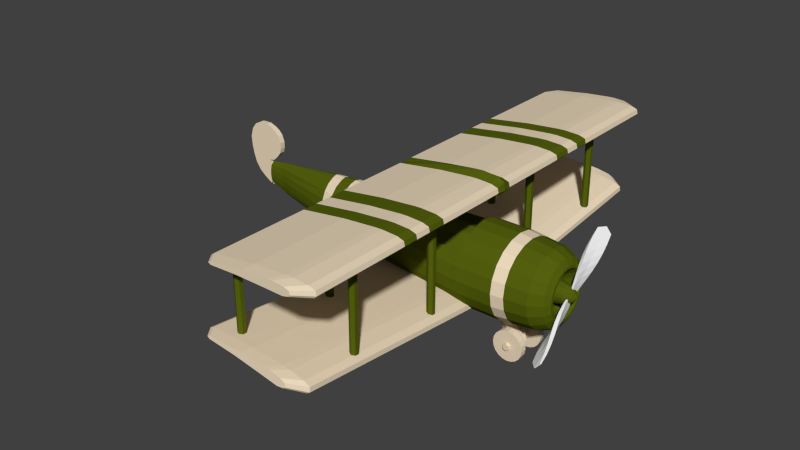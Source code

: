 # Source: Biplane.blend  (saved by Blender 2.76.0; exported with 4.5.12 LTS)
import bpy
from mathutils import Matrix  # noqa: F401  (used for matrix-valued properties, if any)

bpy.ops.wm.read_factory_settings(use_empty=True)
scene = bpy.context.scene
scene.name = 'Scene'

# ---- collections
col_collection_1 = bpy.data.collections.new('Collection 1'); scene.collection.children.link(col_collection_1)

# ---- materials (node trees are filled in below, after node groups)
mat_plane = bpy.data.materials.new('Plane')
mat_plane.alpha_threshold = 0.0
mat_plane.diffuse_color = (1.0, 1.0, 1.0, 1.0)
mat_plane.roughness = 0.5
mat_plane_body = bpy.data.materials.new('Plane Body')
mat_plane_body.alpha_threshold = 0.0
mat_plane_body.diffuse_color = (0.08022, 0.1683, 0.008568, 1.0)
mat_plane_body.roughness = 0.5
mat_white = bpy.data.materials.new('White')
mat_white.alpha_threshold = 0.0
mat_white.roughness = 0.5
mat_white.line_color = (0.0, 0.0, 0.0, 1.0)

# ---- material node trees
mat_plane.use_nodes = True; mat_plane.node_tree.nodes.clear()
_N = mat_plane.node_tree.nodes; _L = mat_plane.node_tree.links
n0 = _N.new('ShaderNodeOutputMaterial'); n0.name = 'Material Output'; n0.location = (300, 300)
n1 = _N.new('ShaderNodeBsdfDiffuse'); n1.name = 'Diffuse BSDF'; n1.location = (10, 300)
n1.inputs[0].default_value = (0.855, 0.7131, 0.5173, 1.0)
_L.new(n1.outputs[0], n0.inputs[0])
n0.is_active_output = True
mat_plane_body.use_nodes = True; mat_plane_body.node_tree.nodes.clear()
_N = mat_plane_body.node_tree.nodes; _L = mat_plane_body.node_tree.links
n0 = _N.new('ShaderNodeOutputMaterial'); n0.name = 'Material Output'; n0.location = (300, 300)
n1 = _N.new('ShaderNodeBsdfDiffuse'); n1.name = 'Diffuse BSDF'; n1.location = (10, 300)
n1.inputs[0].default_value = (0.09091, 0.1193, 0.00481, 1.0)
_L.new(n1.outputs[0], n0.inputs[0])
n0.is_active_output = True
mat_white.use_nodes = True; mat_white.node_tree.nodes.clear()
_N = mat_white.node_tree.nodes; _L = mat_white.node_tree.links
n0 = _N.new('ShaderNodeOutputMaterial'); n0.name = 'Material Output'; n0.location = (300, 300)
n1 = _N.new('ShaderNodeBsdfDiffuse'); n1.name = 'Diffuse BSDF'; n1.location = (10, 300)
_L.new(n1.outputs[0], n0.inputs[0])
n0.is_active_output = True

# ---- world
world_world = bpy.data.worlds.new('World'); scene.world = world_world
world_world.color = (0.05088, 0.05088, 0.05088)
world_world.use_sun_shadow = False
world_world.sun_shadow_jitter_overblur = 0.0
world_world.cycles.sampling_method = 'MANUAL'
world_world.cycles.sample_map_resolution = 256

# ---- meshes
me_plane_007 = bpy.data.meshes.new('Plane.007')
me_plane_007.from_pydata([(-0.05196, -0.4966, -1.907e-06), (0.05196, -0.4966, -1.907e-06), (-0.05196, 0.4966, -1.907e-06), (0.05196, 0.4966, -1.907e-06), (-0.8619, -0.5178, 9.841), (-0.736, -0.685, 9.841), (0.736, 0.685, 9.841), (0.8619, 0.5178, 9.841), (-0.1881, -0.7396, 1.407), (-0.3856, -0.8846, 2.813), (-0.6209, -0.9105, 4.22), (-0.8322, -0.8277, 5.626), (-0.9592, -0.688, 7.031), (-0.971, -0.5651, 8.436), (0.726, 0.8574, 8.436), (0.5962, 1.019, 7.031), (0.3749, 1.112, 5.626), (0.1307, 1.094, 4.22), (-0.05345, 0.9635, 2.813), (-0.1178, 0.754, 1.407), (0.971, 0.5651, 8.436), (0.9592, 0.688, 7.031), (0.8322, 0.8277, 5.626), (0.6209, 0.9105, 4.22), (0.3856, 0.8846, 2.813), (0.1881, 0.7396, 1.407), (0.1178, -0.754, 1.407), (0.05345, -0.9635, 2.813), (-0.1307, -1.094, 4.22), (-0.3749, -1.112, 5.626), (-0.5962, -1.019, 7.031), (-0.726, -0.8574, 8.436), (-0.05196, -7.105e-15, -1.907e-06), (0.05196, -7.105e-15, -1.907e-06), (-0.06292, 0.08358, 10.51), (0.06292, -0.08358, 10.51), (0.153, -0.006637, 1.407), (0.2198, -0.03769, 2.813), (0.2462, -0.0889, 4.22), (0.2309, -0.1386, 5.626), (0.1848, -0.1618, 7.031), (0.126, -0.1432, 8.436), (-0.153, 0.006637, 1.407), (-0.2198, 0.03769, 2.813), (-0.2462, 0.0889, 4.22), (-0.2309, 0.1386, 5.626), (-0.1848, 0.1618, 7.031), (-0.126, 0.1432, 8.436), (-0.05196, 0.4966, 1.833e-06), (0.05196, 0.4966, 1.833e-06), (-0.05196, -0.4966, 1.983e-06), (0.05196, -0.4966, 1.983e-06), (-0.8619, 0.5178, -9.841), (-0.736, 0.685, -9.841), (0.736, -0.685, -9.841), (0.8619, -0.5178, -9.841), (-0.1881, 0.7396, -1.407), (-0.3856, 0.8846, -2.813), (-0.6209, 0.9105, -4.22), (-0.8322, 0.8277, -5.626), (-0.9592, 0.688, -7.031), (-0.971, 0.5651, -8.436), (0.726, -0.8574, -8.436), (0.5962, -1.019, -7.031), (0.3749, -1.112, -5.626), (0.1307, -1.094, -4.22), (-0.05345, -0.9635, -2.813), (-0.1178, -0.754, -1.407), (0.971, -0.5651, -8.436), (0.9592, -0.688, -7.031), (0.8322, -0.8277, -5.626), (0.6209, -0.9105, -4.22), (0.3856, -0.8846, -2.813), (0.1881, -0.7396, -1.407), (0.1178, 0.754, -1.407), (0.05345, 0.9635, -2.813), (-0.1307, 1.094, -4.22), (-0.3749, 1.112, -5.626), (-0.5962, 1.019, -7.031), (-0.726, 0.8574, -8.436), (-0.05196, -1.015e-12, 1.908e-06), (0.05196, 1.605e-12, 1.908e-06), (-0.06292, -0.08358, -10.51), (0.06292, 0.08358, -10.51), (0.153, 0.006637, -1.407), (0.2198, 0.03768, -2.813), (0.2462, 0.0889, -4.22), (0.2309, 0.1386, -5.626), (0.1848, 0.1618, -7.031), (0.126, 0.1432, -8.436), (-0.153, -0.006638, -1.407), (-0.2198, -0.03769, -2.813), (-0.2462, -0.0889, -4.22), (-0.2309, -0.1386, -5.626), (-0.1848, -0.1618, -7.031), (-0.126, -0.1432, -8.436)], [], [(32, 2, 3, 33), (34, 35, 7, 6), (47, 13, 4, 34), (20, 14, 6, 7), (13, 31, 5, 4), (41, 20, 7, 35), (33, 3, 25, 36), (36, 25, 24, 37), (37, 24, 23, 38), (38, 23, 22, 39), (39, 22, 21, 40), (40, 21, 20, 41), (0, 1, 26, 8), (8, 26, 27, 9), (9, 27, 28, 10), (10, 28, 29, 11), (11, 29, 30, 12), (12, 30, 31, 13), (3, 2, 19, 25), (25, 19, 18, 24), (24, 18, 17, 23), (23, 17, 16, 22), (22, 16, 15, 21), (21, 15, 14, 20), (32, 0, 8, 42), (42, 8, 9, 43), (43, 9, 10, 44), (44, 10, 11, 45), (45, 11, 12, 46), (46, 12, 13, 47), (15, 46, 47, 14), (16, 45, 46, 15), (17, 44, 45, 16), (18, 43, 44, 17), (19, 42, 43, 18), (2, 32, 42, 19), (30, 40, 41, 31), (29, 39, 40, 30), (28, 38, 39, 29), (27, 37, 38, 28), (26, 36, 37, 27), (1, 33, 36, 26), (31, 41, 35, 5), (14, 47, 34, 6), (4, 5, 35, 34), (0, 32, 33, 1), (80, 50, 51, 81), (82, 83, 55, 54), (95, 61, 52, 82), (68, 62, 54, 55), (61, 79, 53, 52), (89, 68, 55, 83), (81, 51, 73, 84), (84, 73, 72, 85), (85, 72, 71, 86), (86, 71, 70, 87), (87, 70, 69, 88), (88, 69, 68, 89), (48, 49, 74, 56), (56, 74, 75, 57), (57, 75, 76, 58), (58, 76, 77, 59), (59, 77, 78, 60), (60, 78, 79, 61), (51, 50, 67, 73), (73, 67, 66, 72), (72, 66, 65, 71), (71, 65, 64, 70), (70, 64, 63, 69), (69, 63, 62, 68), (80, 48, 56, 90), (90, 56, 57, 91), (91, 57, 58, 92), (92, 58, 59, 93), (93, 59, 60, 94), (94, 60, 61, 95), (63, 94, 95, 62), (64, 93, 94, 63), (65, 92, 93, 64), (66, 91, 92, 65), (67, 90, 91, 66), (50, 80, 90, 67), (78, 88, 89, 79), (77, 87, 88, 78), (76, 86, 87, 77), (75, 85, 86, 76), (74, 84, 85, 75), (49, 81, 84, 74), (79, 89, 83, 53), (62, 95, 82, 54), (52, 53, 83, 82), (48, 80, 81, 49)])
me_plane_007.use_remesh_preserve_volume = False
me_plane_007.use_remesh_preserve_attributes = False
me_plane_007.use_mirror_vertex_groups = False
me_plane_007.update()
me_circle_005 = bpy.data.meshes.new('Circle.005')
me_circle_005.from_pydata([(-0.4744, -1.615, 0.801), (-0.4743, -1.215, 0.801), (-0.474, -1.234, 0.9246), (-0.4739, -1.291, 1.036), (-0.4737, -1.38, 1.125), (-0.4737, -1.491, 1.181), (-0.4737, -1.615, 1.201), (-0.4738, -1.738, 1.181), (-0.474, -1.85, 1.125), (-0.4741, -1.938, 1.036), (-0.4744, -1.995, 0.9246), (-0.4746, -2.015, 0.801), (-0.4748, -1.995, 0.6774), (-0.475, -1.938, 0.5658), (-0.4751, -1.85, 0.4774), (-0.4752, -1.738, 0.4205), (-0.4752, -1.615, 0.401), (-0.4751, -1.491, 0.4205), (-0.4749, -1.38, 0.4773), (-0.4747, -1.291, 0.5658), (-0.4745, -1.234, 0.6773), (-0.3123, -1.615, 0.8007), (-0.3121, -1.215, 0.8007), (-0.3119, -1.235, 0.9243), (-0.3117, -1.291, 1.036), (-0.3116, -1.38, 1.124), (-0.3115, -1.491, 1.181), (-0.3116, -1.615, 1.201), (-0.3117, -1.739, 1.181), (-0.3118, -1.85, 1.124), (-0.312, -1.939, 1.036), (-0.3122, -1.995, 0.9243), (-0.3125, -2.015, 0.8007), (-0.3127, -1.995, 0.6771), (-0.3129, -1.939, 0.5656), (-0.313, -1.85, 0.4771), (-0.313, -1.739, 0.4202), (-0.313, -1.615, 0.4007), (-0.3129, -1.491, 0.4202), (-0.3128, -1.38, 0.4771), (-0.3126, -1.291, 0.5655), (-0.3123, -1.235, 0.6771), (0.4744, -1.615, 0.801), (0.4743, -1.215, 0.801), (0.474, -1.234, 0.9246), (0.4739, -1.291, 1.036), (0.4737, -1.38, 1.125), (0.4737, -1.491, 1.181), (0.4737, -1.615, 1.201), (0.4738, -1.738, 1.181), (0.474, -1.85, 1.125), (0.4741, -1.938, 1.036), (0.4744, -1.995, 0.9246), (0.4746, -2.015, 0.801), (0.4748, -1.995, 0.6774), (0.475, -1.938, 0.5658), (0.4751, -1.85, 0.4774), (0.4752, -1.738, 0.4205), (0.4752, -1.615, 0.401), (0.4751, -1.491, 0.4205), (0.4749, -1.38, 0.4773), (0.4747, -1.291, 0.5658), (0.4745, -1.234, 0.6773), (0.3123, -1.615, 0.8007), (0.3121, -1.215, 0.8007), (0.3119, -1.235, 0.9243), (0.3117, -1.291, 1.036), (0.3116, -1.38, 1.124), (0.3115, -1.491, 1.181), (0.3116, -1.615, 1.201), (0.3117, -1.739, 1.181), (0.3118, -1.85, 1.124), (0.312, -1.939, 1.036), (0.3122, -1.995, 0.9243), (0.3125, -2.015, 0.8007), (0.3127, -1.995, 0.6771), (0.3129, -1.939, 0.5656), (0.313, -1.85, 0.4771), (0.313, -1.739, 0.4202), (0.313, -1.615, 0.4007), (0.3129, -1.491, 0.4202), (0.3128, -1.38, 0.4771), (0.3126, -1.291, 0.5655), (0.3123, -1.235, 0.6771)], [], [(0, 2, 1), (0, 3, 2), (0, 4, 3), (0, 5, 4), (0, 6, 5), (0, 7, 6), (0, 8, 7), (0, 9, 8), (0, 10, 9), (0, 11, 10), (0, 12, 11), (0, 13, 12), (0, 14, 13), (0, 15, 14), (0, 16, 15), (0, 17, 16), (0, 18, 17), (0, 19, 18), (0, 20, 19), (0, 1, 20), (21, 22, 23), (21, 23, 24), (21, 24, 25), (21, 25, 26), (21, 26, 27), (21, 27, 28), (21, 28, 29), (21, 29, 30), (21, 30, 31), (21, 31, 32), (21, 32, 33), (21, 33, 34), (21, 34, 35), (21, 35, 36), (21, 36, 37), (21, 37, 38), (21, 38, 39), (21, 39, 40), (21, 40, 41), (21, 41, 22), (2, 3, 24, 23), (17, 18, 39, 38), (6, 7, 28, 27), (10, 11, 32, 31), (14, 15, 36, 35), (3, 4, 25, 24), (18, 19, 40, 39), (7, 8, 29, 28), (11, 12, 33, 32), (15, 16, 37, 36), (4, 5, 26, 25), (19, 20, 41, 40), (1, 2, 23, 22), (8, 9, 30, 29), (12, 13, 34, 33), (16, 17, 38, 37), (5, 6, 27, 26), (20, 1, 22, 41), (9, 10, 31, 30), (13, 14, 35, 34), (42, 43, 44), (42, 44, 45), (42, 45, 46), (42, 46, 47), (42, 47, 48), (42, 48, 49), (42, 49, 50), (42, 50, 51), (42, 51, 52), (42, 52, 53), (42, 53, 54), (42, 54, 55), (42, 55, 56), (42, 56, 57), (42, 57, 58), (42, 58, 59), (42, 59, 60), (42, 60, 61), (42, 61, 62), (42, 62, 43), (63, 65, 64), (63, 66, 65), (63, 67, 66), (63, 68, 67), (63, 69, 68), (63, 70, 69), (63, 71, 70), (63, 72, 71), (63, 73, 72), (63, 74, 73), (63, 75, 74), (63, 76, 75), (63, 77, 76), (63, 78, 77), (63, 79, 78), (63, 80, 79), (63, 81, 80), (63, 82, 81), (63, 83, 82), (63, 64, 83), (44, 65, 66, 45), (59, 80, 81, 60), (48, 69, 70, 49), (52, 73, 74, 53), (56, 77, 78, 57), (45, 66, 67, 46), (60, 81, 82, 61), (49, 70, 71, 50), (53, 74, 75, 54), (57, 78, 79, 58), (46, 67, 68, 47), (61, 82, 83, 62), (43, 64, 65, 44), (50, 71, 72, 51), (54, 75, 76, 55), (58, 79, 80, 59), (47, 68, 69, 48), (62, 83, 64, 43), (51, 72, 73, 52), (55, 76, 77, 56)])
me_circle_005.materials.append(mat_plane)
me_circle_005.materials.append(mat_plane_body)
me_circle_005.materials.append(mat_white)
me_circle_005.use_remesh_preserve_volume = False
me_circle_005.use_remesh_preserve_attributes = False
me_circle_005.use_mirror_vertex_groups = False
me_circle_005.update()
me_circle_004 = bpy.data.meshes.new('Circle.004')
me_circle_004.from_pydata([(0.07143, 0.01527, 8.82), (0.07143, 0.6363, 8.82), (0.07143, 0.6825, 8.823), (0.07143, 0.715, 8.674), (0.07143, 0.8297, 8.545), (0.07143, 0.9715, 8.431), (0.07143, 1.1, 8.397), (0.07143, 1.262, 8.397), (0.07143, 1.437, 8.464), (0.07143, 1.545, 8.566), (0.07143, 1.619, 8.694), (0.07143, 1.68, 8.869), (0.07143, 1.667, 9.137), (0.07143, 1.589, 9.292), (0.07143, 1.429, 9.417), (0.07143, 1.187, 9.488), (0.07143, 0.9103, 9.467), (0.07143, 0.6837, 9.415), (0.07143, 0.4785, 9.344), (0.07143, 0.2873, 9.213), (0.07143, 0.1553, 9.048), (-0.07143, 0.01527, 8.82), (-0.07143, 0.6363, 8.82), (-0.07143, 0.6825, 8.823), (-0.07143, 0.715, 8.674), (-0.07143, 0.8297, 8.545), (-0.07143, 0.9715, 8.431), (-0.07143, 1.1, 8.397), (-0.07143, 1.262, 8.397), (-0.07143, 1.437, 8.464), (-0.07143, 1.545, 8.566), (-0.07143, 1.619, 8.694), (-0.07143, 1.68, 8.869), (-0.07143, 1.667, 9.137), (-0.07143, 1.589, 9.292), (-0.07143, 1.429, 9.417), (-0.07143, 1.187, 9.488), (-0.07143, 0.9103, 9.467), (-0.07143, 0.6837, 9.415), (-0.07143, 0.4785, 9.344), (-0.07143, 0.2873, 9.213), (-0.07143, 0.1553, 9.048)], [], [(1, 2, 3, 4, 5, 6, 7, 8, 9, 10, 11, 12, 13, 14, 15, 16, 17, 18, 19, 20, 0), (22, 21, 41, 40, 39, 38, 37, 36, 35, 34, 33, 32, 31, 30, 29, 28, 27, 26, 25, 24, 23), (9, 30, 31, 10), (2, 23, 24, 3), (15, 36, 37, 16), (3, 24, 25, 4), (16, 37, 38, 17), (4, 25, 26, 5), (17, 38, 39, 18), (10, 31, 32, 11), (5, 26, 27, 6), (18, 39, 40, 19), (11, 32, 33, 12), (6, 27, 28, 7), (19, 40, 41, 20), (12, 33, 34, 13), (7, 28, 29, 8), (20, 41, 21, 0), (0, 21, 22, 1), (13, 34, 35, 14), (8, 29, 30, 9), (1, 22, 23, 2), (14, 35, 36, 15)])
me_circle_004.materials.append(mat_plane)
me_circle_004.materials.append(mat_plane_body)
me_circle_004.materials.append(mat_white)
me_circle_004.use_remesh_preserve_volume = False
me_circle_004.use_remesh_preserve_attributes = False
me_circle_004.use_mirror_vertex_groups = False
me_circle_004.update()
me_circle_003 = bpy.data.meshes.new('Circle.003')
me_circle_003.from_pydata([(-0.3059, 0.9551, 0.01657), (-0.5847, 0.8132, 0.01708), (-0.806, 0.592, 0.01748), (-0.9482, 0.3133, 0.01774), (-0.9973, 0.004328, 0.01783), (-0.9485, -0.3047, 0.01775), (-0.8065, -0.5835, 0.01749), (-0.5854, -0.8049, 0.01709), (-0.3067, -0.947, 0.01659), (-0.2447, 0.8409, -0.2835), (-0.4677, 0.716, -0.2831), (-0.6448, 0.5214, -0.2828), (-0.7585, 0.2762, -0.2826), (-0.7978, 0.004238, -0.2825), (-0.7588, -0.2677, -0.2826), (-0.6453, -0.5131, -0.2828), (-0.4684, -0.7078, -0.2831), (-0.2454, -0.8329, -0.2835), (-0.1955, 0.6735, -0.3836), (-0.3739, 0.5736, -0.3833), (-0.5156, 0.4179, -0.383), (-0.6066, 0.2217, -0.3829), (-0.638, 0.004167, -0.3828), (-0.6068, -0.2134, -0.3829), (-0.5159, -0.4097, -0.383), (-0.3744, -0.5655, -0.3833), (-0.1961, -0.6656, -0.3836), (-0.1757, 0.6066, -0.3837), (-0.3363, 0.5166, -0.3834), (-0.4638, 0.3765, -0.3831), (-0.5457, 0.1999, -0.383), (-0.574, 0.004139, -0.3829), (-0.5459, -0.1917, -0.383), (-0.4642, -0.3683, -0.3831), (-0.3368, -0.5086, -0.3834), (-0.1763, -0.5986, -0.3836), (-0.1219, 0.4258, -0.08375), (-0.2343, 0.3628, -0.08355), (-0.3235, 0.2647, -0.08339), (-0.3809, 0.1411, -0.08328), (-0.4007, 0.004066, -0.08325), (-0.381, -0.133, -0.08328), (-0.3238, -0.2567, -0.08338), (-0.2346, -0.3548, -0.08354), (-0.1222, -0.4179, -0.08375), (-0.1632, 0.2551, -0.08368), (-0.2257, 0.1865, -0.08356), (-0.2658, 0.09995, -0.08349), (-0.2797, 0.004013, -0.08347), (-0.2659, -0.09193, -0.08349), (-0.2259, -0.1785, -0.08356), (-0.1635, -0.2472, -0.08367), (-0.1306, 0.2049, -0.3837), (-0.1806, 0.15, -0.3836), (-0.2127, 0.08073, -0.3836), (-0.2238, 0.003986, -0.3836), (-0.2128, -0.07277, -0.3836), (-0.1807, -0.142, -0.3836), (-0.1308, -0.197, -0.3837), (-0.1079, 0.09153, -0.5838), (-0.1272, 0.04999, -0.5837), (-0.1338, 0.003945, -0.5837), (-0.1272, -0.04211, -0.5837), (-0.108, -0.08366, -0.5838), (-0.336, -1.042, 0.9166), (-0.6426, -0.8857, 0.9172), (-0.8858, -0.6423, 0.9176), (-1.042, -0.3356, 0.9179), (-1.096, 0.004379, 0.918), (-1.042, 0.3443, 0.9179), (-0.8853, 0.6509, 0.9176), (-0.6418, 0.8941, 0.9172), (-0.3351, 1.05, 0.9166), (-0.3342, -1.042, 1.917), (-0.6408, -0.8857, 1.917), (-0.884, -0.6423, 1.918), (-1.04, -0.3356, 1.918), (-1.094, 0.004388, 1.918), (-1.04, 0.3443, 1.918), (-0.8835, 0.6509, 1.918), (-0.64, 0.8941, 1.917), (-0.3333, 1.05, 1.917), (-6.288, 2.144, 2.443), (-6.285, 1.904, 4.098), (-6.287, 2.083, 3.116), (-6.286, 1.952, 4.029), (-0.1927, -0.676, 5.507), (-0.4245, -0.5578, 5.507), (-0.6084, -0.3737, 5.507), (-0.7264, -0.1419, 5.508), (-0.767, 0.1151, 5.508), (-0.7262, 0.3721, 5.508), (-0.6079, 0.6039, 5.507), (-0.4239, 0.7878, 5.507), (-0.192, 0.9058, 5.507), (-6.289, 2.151, 2.292), (-6.289, 2.137, 1.983), (-6.289, 2.096, 1.846), (-6.29, 2.007, 1.825), (-6.289, 1.959, 1.873), (-6.289, 1.918, 2.031), (-6.288, 1.918, 2.491), (-6.287, 1.911, 3.301), (-6.286, 1.87, 4.029), (-0.1111, -0.07413, 8.306), (-0.1483, 0.08044, 8.307), (-0.161, 0.2518, 8.307), (-0.1481, 0.4231, 8.307), (-0.1108, 0.5776, 8.306), (-5.994, 1.832, 4.242), (-5.996, 1.884, 3.309), (-5.998, 1.893, 2.269), (-5.999, 1.893, 1.679), (-5.999, 1.946, 1.477), (-5.999, 2.008, 1.415), (-5.999, 2.122, 1.441), (-0.794, 0.6321, 3.354), (-0.7945, -0.5348, 3.354), (-5.999, 2.175, 1.617), (-5.998, 2.193, 2.014), (-5.994, 1.937, 4.242), (-0.9351, 0.3554, 3.354), (-5.996, 2.105, 3.071), (-5.994, 1.876, 4.33), (-0.575, -0.7545, 3.353), (-0.2976, 0.9925, 3.353), (-0.5743, 0.8516, 3.353), (-5.998, 2.184, 2.208), (-0.9839, 0.0487, 3.354), (-0.9354, -0.2581, 3.354), (-0.2984, -0.8957, 3.353), (-0.7236, 0.4668, 2.046), (-0.5238, 0.6663, 2.046), (-0.2722, 0.7944, 2.045), (-0.6502, 0.4513, 3.224), (-0.2428, 0.747, 3.224), (-0.4699, 0.6314, 3.224), (-6.265, 0.0427, 2.692), (-6.261, 0.0583, 4.364), (-6.26, 0.08435, 3.367), (-6.257, 0.09509, 4.289), (-6.267, 0.02646, 2.542), (-6.274, -0.03405, 2.239), (-6.281, -0.09543, 2.11), (-6.29, -0.1863, 2.103), (-6.294, -0.2262, 2.158), (-6.296, -0.2427, 2.32), (-6.288, -0.1727, 2.775), (-6.274, -0.05614, 3.576), (-6.265, 0.01411, 4.302), (-5.976, -0.02102, 4.518), (-5.987, -0.1111, 3.587), (-6.005, -0.2606, 2.559), (-6.015, -0.3504, 1.976), (-6.013, -0.3293, 1.768), (-6.008, -0.2781, 1.697), (-5.996, -0.1616, 1.706), (-5.987, -0.08281, 1.872), (-5.978, -0.005182, 2.261), (-5.965, 0.08286, 4.502), (-5.969, 0.06908, 3.319), (-5.97, 0.03566, 4.598), (-5.976, 0.01565, 2.454), (-1.786, -0.58, 1.948), (-1.785, 2.067, 1.948), (-1.836, -0.58, 2.035), (-1.835, 2.067, 2.035), (-1.936, -0.58, 2.035), (-1.935, 2.067, 2.035), (-1.986, -0.5799, 1.949), (-1.985, 2.067, 1.948), (-1.936, -0.58, 1.862), (-1.935, 2.067, 1.862), (-1.836, -0.58, 1.862), (-1.835, 2.067, 1.862), (-4.389, 1.903, 1.896), (-4.39, -0.2142, 1.896), (-4.44, -0.2142, 1.983), (-4.439, 1.903, 1.983), (-4.54, -0.2141, 1.983), (-4.539, 1.903, 1.983), (-4.59, -0.2141, 1.897), (-4.589, 1.903, 1.897), (-4.54, -0.2141, 1.81), (-4.539, 1.903, 1.81), (-4.44, -0.2142, 1.81), (-4.439, 1.903, 1.81), (-5.593, 1.968, 3.936), (-5.594, -0.04514, 3.936), (-5.643, -0.04511, 4.023), (-5.643, 1.968, 4.023), (-5.743, -0.04507, 4.023), (-5.743, 1.968, 4.023), (-5.794, -0.04505, 3.936), (-5.793, 1.968, 3.936), (-5.744, -0.04507, 3.85), (-5.743, 1.968, 3.85), (-5.644, -0.04511, 3.85), (-5.643, 1.968, 3.85), (-0.2124, 2.181, 2.197), (-0.2109, 2.102, 3.06), (-0.2135, 1.891, 1.669), (-0.2087, 1.873, 4.32), (-0.2089, 1.935, 4.232), (-0.2124, 1.891, 2.259), (-0.2089, 1.829, 4.232), (-0.2128, 2.19, 2.003), (-0.2138, 2.12, 1.431), (-0.2135, 2.173, 1.607), (-0.2139, 2.005, 1.404), (-0.2106, 1.882, 3.298), (-0.2138, 1.944, 1.466), (-0.3707, -0.6995, 0.966), (-3.008, 1.89, 3.875), (-3.009, -0.2542, 3.875), (-3.059, -0.2541, 3.961), (-3.058, 1.89, 3.961), (-3.159, -0.2541, 3.962), (-3.158, 1.89, 3.962), (-3.209, -0.2541, 3.875), (-3.208, 1.89, 3.875), (-3.159, -0.2541, 3.788), (-3.158, 1.89, 3.788), (-3.059, -0.2541, 3.788), (-3.058, 1.89, 3.788), (-0.2035, -0.7339, 1.184), (-0.2278, -0.8257, 1.402), (-0.3236, -0.8544, 1.402), (-0.1129, -1.737, 0.8178), (-0.3951, -0.7913, 1.184), (-0.2749, -0.6709, 0.9659), (-0.5422, -1.523, 0.8011), (-0.5421, -1.569, 0.8805), (-0.5421, -1.661, 0.8805), (-0.5423, -1.707, 0.8011), (-0.5424, -1.661, 0.7217), (-0.5424, -1.569, 0.7217), (-3.441, 1.875, 4.326), (-3.441, 1.831, 4.238), (-3.445, 2.192, 2.009), (-3.446, 2.121, 1.437), (-3.446, 1.945, 1.472), (-3.445, 2.183, 2.203), (-3.443, 2.104, 3.066), (-3.446, 1.892, 1.675), (-3.441, 1.936, 4.238), (-3.445, 1.892, 2.265), (-3.446, 2.174, 1.613), (-3.446, 2.007, 1.41), (-3.443, 1.883, 3.304), (-3.054, 2.183, 2.202), (-3.052, 2.103, 3.065), (-3.055, 1.892, 1.674), (-3.05, 1.936, 4.237), (-3.054, 1.892, 2.264), (-3.055, 2.174, 1.612), (-3.055, 2.006, 1.41), (-3.052, 1.883, 3.303), (-3.05, 1.874, 4.325), (-3.05, 1.83, 4.237), (-3.054, 2.191, 2.009), (-3.055, 2.121, 1.436), (-3.055, 1.945, 1.471), (-2.642, 2.182, 2.202), (-2.64, 2.103, 3.065), (-2.643, 1.892, 1.673), (-2.638, 1.936, 4.236), (-2.642, 1.892, 2.263), (-2.643, 2.174, 1.611), (-2.643, 2.006, 1.409), (-2.64, 1.883, 3.302), (-2.638, 1.874, 4.324), (-2.638, 1.83, 4.236), (-2.642, 2.191, 2.008), (-2.643, 2.121, 1.435), (-2.643, 1.945, 1.471), (-2.168, 2.182, 2.201), (-2.167, 2.103, 3.064), (-2.169, 1.892, 1.672), (-2.165, 1.936, 4.235), (-2.168, 1.892, 2.262), (-2.169, 2.173, 1.611), (-2.17, 2.006, 1.408), (-2.166, 1.883, 3.302), (-2.165, 1.874, 4.323), (-2.165, 1.83, 4.235), (-2.169, 2.191, 2.007), (-2.17, 2.121, 1.434), (-2.17, 1.944, 1.47), (-0.3789, -0.5126, 5.857), (-0.1663, 0.8899, 5.857), (-0.692, 0.1322, 5.858), (-0.167, -0.6259, 5.857), (-0.3783, 0.7768, 5.857), (-0.6549, -0.114, 5.858), (-0.547, -0.3362, 5.858), (-0.5466, 0.6006, 5.858), (-0.6547, 0.3785, 5.858), (-0.4832, -0.2991, 6.205), (-0.5808, 0.3848, 6.205), (-0.3307, -0.4678, 6.205), (-0.1378, 0.8742, 6.204), (-0.6147, 0.1492, 6.205), (-0.1384, -0.5762, 6.204), (-0.3301, 0.766, 6.205), (-0.581, -0.08647, 6.205), (-0.4828, 0.5973, 6.205), (-0.4298, -0.2667, 6.507), (-0.5187, 0.3903, 6.508), (-0.2909, -0.4288, 6.507), (-0.1152, 0.8605, 6.507), (-0.5496, 0.1639, 6.508), (-0.1158, -0.533, 6.507), (-0.2904, 0.7565, 6.507), (-0.5189, -0.06244, 6.508), (-0.4294, 0.5945, 6.507), (-0.857, -0.6209, 0.5901), (-0.8564, 0.6294, 0.59), (-1.008, -0.3243, 0.5903), (-0.3245, 1.016, 0.5891), (-0.621, 0.8646, 0.5896), (-0.6218, -0.8563, 0.5896), (-0.3254, -1.008, 0.5891), (-1.008, 0.333, 0.5903), (-1.06, 0.00436, 0.5904), (0.0, 1.004, 0.01601), (0.3059, 0.9551, 0.01657), (0.5847, 0.8132, 0.01708), (0.806, 0.592, 0.01748), (0.9482, 0.3133, 0.01774), (0.9973, 0.004328, 0.01783), (0.9485, -0.3047, 0.01775), (0.8065, -0.5835, 0.01749), (0.5854, -0.8049, 0.01709), (0.3067, -0.947, 0.01659), (0.0, -0.9961, 0.01603), (0.0, 0.8839, -0.284), (0.2447, 0.8409, -0.2835), (0.4677, 0.716, -0.2831), (0.6448, 0.5214, -0.2828), (0.7585, 0.2762, -0.2826), (0.7978, 0.004238, -0.2825), (0.7588, -0.2677, -0.2826), (0.6453, -0.5131, -0.2828), (0.4684, -0.7078, -0.2831), (0.2454, -0.8329, -0.2835), (0.0, -0.8761, -0.284), (0.0, 0.003885, -0.6666), (0.0, 0.7079, -0.384), (0.1955, 0.6735, -0.3836), (0.3739, 0.5736, -0.3833), (0.5156, 0.4179, -0.383), (0.6066, 0.2217, -0.3829), (0.638, 0.004167, -0.3828), (0.6068, -0.2134, -0.3829), (0.5159, -0.4097, -0.383), (0.3744, -0.5655, -0.3833), (0.1961, -0.6656, -0.3836), (0.0, -0.7001, -0.384), (0.0, 0.6375, -0.384), (0.1757, 0.6066, -0.3837), (0.3363, 0.5166, -0.3834), (0.4638, 0.3765, -0.3831), (0.5457, 0.1999, -0.383), (0.574, 0.004139, -0.3829), (0.5459, -0.1917, -0.383), (0.4642, -0.3683, -0.3831), (0.3368, -0.5086, -0.3834), (0.1763, -0.5986, -0.3836), (0.0, -0.6297, -0.384), (0.0, 0.4474, -0.08398), (0.1219, 0.4258, -0.08375), (0.2343, 0.3628, -0.08355), (0.3235, 0.2647, -0.08339), (0.3809, 0.1411, -0.08328), (0.4007, 0.004066, -0.08325), (0.381, -0.133, -0.08328), (0.3238, -0.2567, -0.08338), (0.2346, -0.3548, -0.08354), (0.1222, -0.4179, -0.08375), (0.0, -0.4396, -0.08397), (0.0, 0.2992, -0.08382), (0.1632, 0.2551, -0.08368), (0.2257, 0.1865, -0.08356), (0.2658, 0.09995, -0.08349), (0.2797, 0.004013, -0.08347), (0.2659, -0.09193, -0.08349), (0.2259, -0.1785, -0.08356), (0.1635, -0.2472, -0.08367), (0.0, -0.2913, -0.08382), (0.0, 0.2401, -0.3839), (0.1306, 0.2049, -0.3837), (0.1806, 0.15, -0.3836), (0.2127, 0.08073, -0.3836), (0.2238, 0.003986, -0.3836), (0.2128, -0.07277, -0.3836), (0.1807, -0.142, -0.3836), (0.1308, -0.197, -0.3837), (0.0, -0.2323, -0.3838), (0.0, 0.1245, -0.5838), (0.1079, 0.09153, -0.5838), (0.1272, 0.04999, -0.5837), (0.1338, 0.003945, -0.5837), (0.1272, -0.04211, -0.5837), (0.108, -0.08366, -0.5838), (0.0, -0.1166, -0.5838), (0.0, 2.304, 2.185), (0.0, 1.776, 4.344), (0.0, -1.096, 0.916), (0.336, -1.042, 0.9166), (0.6426, -0.8857, 0.9172), (0.8858, -0.6423, 0.9176), (1.042, -0.3356, 0.9179), (1.096, 0.004379, 0.918), (1.042, 0.3443, 0.9179), (0.8853, 0.6509, 0.9176), (0.6418, 0.8941, 0.9172), (0.3351, 1.05, 0.9166), (0.0, 1.104, 0.916), (0.0, -1.096, 1.916), (0.3342, -1.042, 1.917), (0.6408, -0.8857, 1.917), (0.884, -0.6423, 1.918), (1.04, -0.3356, 1.918), (1.094, 0.004388, 1.918), (1.04, 0.3443, 1.918), (0.8835, 0.6509, 1.918), (0.64, 0.8941, 1.917), (0.3333, 1.05, 1.917), (0.0, 1.104, 1.916), (6.288, 2.144, 2.443), (6.285, 1.904, 4.098), (6.287, 2.083, 3.116), (6.286, 1.952, 4.029), (0.0, -0.7168, 5.506), (0.1927, -0.676, 5.507), (0.4245, -0.5578, 5.507), (0.6084, -0.3737, 5.507), (0.7264, -0.1419, 5.508), (0.767, 0.1151, 5.508), (0.7262, 0.3721, 5.508), (0.6079, 0.6039, 5.507), (0.4239, 0.7878, 5.507), (0.192, 0.9058, 5.507), (0.0, 0.9464, 5.506), (6.289, 2.151, 2.292), (6.289, 2.137, 1.983), (6.289, 2.096, 1.846), (6.29, 2.007, 1.825), (6.289, 1.959, 1.873), (6.289, 1.918, 2.031), (6.288, 1.918, 2.491), (6.287, 1.911, 3.301), (6.286, 1.87, 4.029), (0.0, -0.1968, 8.306), (0.1111, -0.07413, 8.306), (0.1483, 0.08044, 8.307), (0.161, 0.2518, 8.307), (0.1481, 0.4231, 8.307), (0.1108, 0.5776, 8.306), (0.0, 0.7002, 8.306), (0.0, 2.168, 3.063), (5.994, 1.832, 4.242), (5.996, 1.884, 3.309), (5.998, 1.893, 2.269), (5.999, 1.893, 1.679), (5.999, 1.946, 1.477), (5.999, 2.008, 1.415), (5.999, 2.122, 1.441), (0.0, 1.881, 4.255), (0.794, 0.6321, 3.354), (0.0, 1.041, 3.352), (0.7945, -0.5348, 3.354), (5.999, 2.175, 1.617), (5.998, 2.193, 2.014), (5.994, 1.937, 4.242), (0.9351, 0.3554, 3.354), (5.996, 2.105, 3.071), (5.994, 1.876, 4.33), (0.575, -0.7545, 3.353), (0.2976, 0.9925, 3.353), (0.5743, 0.8516, 3.353), (5.998, 2.184, 2.208), (0.0, 2.319, 1.988), (0.9839, 0.0487, 3.354), (0.9354, -0.2581, 3.354), (0.2984, -0.8957, 3.353), (0.0, -0.9443, 3.352), (0.0, 2.289, 1.585), (0.0, 2.198, 1.406), (0.0, 2.002, 1.379), (0.0, 1.896, 1.442), (0.0, 1.806, 1.648), (0.7236, 0.4668, 2.046), (0.5238, 0.6663, 2.046), (0.2722, 0.7944, 2.045), (0.0, 0.8385, 2.045), (0.6502, 0.4513, 3.224), (0.0, 0.7868, 3.223), (0.2428, 0.747, 3.224), (0.4699, 0.6314, 3.224), (0.0, 1.806, 2.248), (0.0, 1.791, 3.305), (0.0, 1.7, 4.255), (0.0, -0.6102, 2.443), (0.0, -0.5901, 4.588), (6.265, 0.0427, 2.692), (6.261, 0.0583, 4.364), (6.26, 0.08435, 3.367), (6.257, 0.09509, 4.289), (6.267, 0.02646, 2.542), (6.274, -0.03405, 2.239), (6.281, -0.09543, 2.11), (6.29, -0.1863, 2.103), (6.294, -0.2262, 2.158), (6.296, -0.2427, 2.32), (6.288, -0.1727, 2.775), (6.274, -0.05614, 3.576), (6.265, 0.01411, 4.302), (0.0, -0.5567, 3.308), (5.976, -0.02102, 4.518), (5.987, -0.1111, 3.587), (6.005, -0.2606, 2.559), (6.015, -0.3504, 1.976), (6.013, -0.3293, 1.768), (6.008, -0.2781, 1.697), (5.996, -0.1616, 1.706), (0.0, -0.5429, 4.491), (5.987, -0.08281, 1.872), (5.978, -0.005182, 2.261), (5.965, 0.08286, 4.502), (5.969, 0.06908, 3.319), (5.97, 0.03566, 4.598), (5.976, 0.01565, 2.454), (0.0, -0.631, 2.25), (0.0, -0.7086, 1.861), (0.0, -0.7874, 1.695), (0.0, -0.9039, 1.686), (0.0, -0.9551, 1.757), (0.0, -0.9762, 1.965), (0.0, -0.8864, 2.548), (0.0, -0.737, 3.577), (0.0, -0.6468, 4.507), (1.786, -0.58, 1.948), (1.785, 2.067, 1.948), (1.836, -0.58, 2.035), (1.835, 2.067, 2.035), (1.936, -0.58, 2.035), (1.935, 2.067, 2.035), (1.986, -0.5799, 1.949), (1.985, 2.067, 1.948), (1.936, -0.58, 1.862), (1.935, 2.067, 1.862), (1.836, -0.58, 1.862), (1.835, 2.067, 1.862), (4.389, 1.903, 1.896), (4.39, -0.2142, 1.896), (4.44, -0.2142, 1.983), (4.439, 1.903, 1.983), (4.54, -0.2141, 1.983), (4.539, 1.903, 1.983), (4.59, -0.2141, 1.897), (4.589, 1.903, 1.897), (4.54, -0.2141, 1.81), (4.539, 1.903, 1.81), (4.44, -0.2142, 1.81), (4.439, 1.903, 1.81), (5.593, 1.968, 3.936), (5.594, -0.04514, 3.936), (5.643, -0.04511, 4.023), (5.643, 1.968, 4.023), (5.743, -0.04507, 4.023), (5.743, 1.968, 4.023), (5.794, -0.04505, 3.936), (5.793, 1.968, 3.936), (5.744, -0.04507, 3.85), (5.743, 1.968, 3.85), (5.644, -0.04511, 3.85), (5.643, 1.968, 3.85), (0.2124, 2.181, 2.197), (0.2109, 2.102, 3.06), (0.2135, 1.891, 1.669), (0.2087, 1.873, 4.32), (0.2089, 1.935, 4.232), (0.2124, 1.891, 2.259), (0.2089, 1.829, 4.232), (0.2128, 2.19, 2.003), (0.2138, 2.12, 1.431), (0.2135, 2.173, 1.607), (0.2139, 2.005, 1.404), (0.2106, 1.882, 3.298), (0.2138, 1.944, 1.466), (0.0, -1.8, 1.036), (0.0, -1.645, 0.5998), (0.3707, -0.6995, 0.966), (0.0, -1.616, 0.5996), (3.008, 1.89, 3.875), (3.009, -0.2542, 3.875), (3.059, -0.2541, 3.961), (3.058, 1.89, 3.961), (3.159, -0.2541, 3.962), (3.158, 1.89, 3.962), (3.209, -0.2541, 3.875), (3.208, 1.89, 3.875), (3.159, -0.2541, 3.788), (3.158, 1.89, 3.788), (3.059, -0.2541, 3.788), (3.058, 1.89, 3.788), (0.2035, -0.7339, 1.184), (0.0, -1.679, 0.8175), (0.0, -1.771, 1.036), (0.2278, -0.8257, 1.402), (0.3236, -0.8544, 1.402), (0.1129, -1.737, 0.8178), (0.3951, -0.7913, 1.184), (0.2749, -0.6709, 0.9659), (0.5422, -1.523, 0.8011), (0.0, -1.523, 0.8001), (0.0, -1.569, 0.8795), (0.5421, -1.569, 0.8805), (0.0, -1.661, 0.8795), (0.5421, -1.661, 0.8805), (0.0, -1.707, 0.8001), (0.5423, -1.707, 0.8011), (0.0, -1.661, 0.7207), (0.5424, -1.661, 0.7217), (0.0, -1.569, 0.7207), (0.5424, -1.569, 0.7217), (3.441, 1.875, 4.326), (3.441, 1.831, 4.238), (3.445, 2.192, 2.009), (3.446, 2.121, 1.437), (3.446, 1.945, 1.472), (3.445, 2.183, 2.203), (3.443, 2.104, 3.066), (3.446, 1.892, 1.675), (3.441, 1.936, 4.238), (3.445, 1.892, 2.265), (3.446, 2.174, 1.613), (3.446, 2.007, 1.41), (3.443, 1.883, 3.304), (3.054, 2.183, 2.202), (3.052, 2.103, 3.065), (3.055, 1.892, 1.674), (3.05, 1.936, 4.237), (3.054, 1.892, 2.264), (3.055, 2.174, 1.612), (3.055, 2.006, 1.41), (3.052, 1.883, 3.303), (3.05, 1.874, 4.325), (3.05, 1.83, 4.237), (3.054, 2.191, 2.009), (3.055, 2.121, 1.436), (3.055, 1.945, 1.471), (2.642, 2.182, 2.202), (2.64, 2.103, 3.065), (2.643, 1.892, 1.673), (2.638, 1.936, 4.236), (2.642, 1.892, 2.263), (2.643, 2.174, 1.611), (2.643, 2.006, 1.409), (2.64, 1.883, 3.302), (2.638, 1.874, 4.324), (2.638, 1.83, 4.236), (2.642, 2.191, 2.008), (2.643, 2.121, 1.435), (2.643, 1.945, 1.471), (2.168, 2.182, 2.201), (2.167, 2.103, 3.064), (2.169, 1.892, 1.672), (2.165, 1.936, 4.235), (2.168, 1.892, 2.262), (2.169, 2.173, 1.611), (2.17, 2.006, 1.408), (2.166, 1.883, 3.302), (2.165, 1.874, 4.323), (2.165, 1.83, 4.235), (2.169, 2.191, 2.007), (2.17, 2.121, 1.434), (2.17, 1.944, 1.47), (0.3789, -0.5126, 5.857), (0.1663, 0.8899, 5.857), (0.692, 0.1322, 5.858), (0.167, -0.6259, 5.857), (0.0, -0.665, 5.857), (0.3783, 0.7768, 5.857), (0.0, 0.9288, 5.857), (0.6549, -0.114, 5.858), (0.547, -0.3362, 5.858), (0.5466, 0.6006, 5.858), (0.6547, 0.3785, 5.858), (0.0, -0.6137, 6.204), (0.0, 0.9114, 6.204), (0.4832, -0.2991, 6.205), (0.5808, 0.3848, 6.205), (0.3307, -0.4678, 6.205), (0.1378, 0.8742, 6.204), (0.6147, 0.1492, 6.205), (0.1384, -0.5762, 6.204), (0.3301, 0.766, 6.205), (0.581, -0.08647, 6.205), (0.4828, 0.5973, 6.205), (0.0, -0.5689, 6.506), (0.0, 0.8962, 6.506), (0.4298, -0.2667, 6.507), (0.5187, 0.3903, 6.508), (0.2909, -0.4288, 6.507), (0.1152, 0.8605, 6.507), (0.5496, 0.1639, 6.508), (0.1158, -0.533, 6.507), (0.2904, 0.7565, 6.507), (0.5189, -0.06244, 6.508), (0.4294, 0.5945, 6.507), (0.857, -0.6209, 0.5901), (0.8564, 0.6294, 0.59), (0.0, -1.06, 0.5885), (1.008, -0.3243, 0.5903), (0.3245, 1.016, 0.5891), (0.621, 0.8646, 0.5896), (0.6218, -0.8563, 0.5896), (0.3254, -1.008, 0.5891), (0.0, 1.068, 0.5885), (1.008, 0.333, 0.5903), (1.06, 0.00436, 0.5904), (-0.0931, 0.0137, 8.551), (-0.1242, 0.1432, 8.551), (-0.1349, 0.2867, 8.551), (-0.1241, 0.4303, 8.551), (-0.09286, 0.5597, 8.551), (-2.435e-08, -0.08908, 8.551), (0.0931, 0.0137, 8.551), (0.1242, 0.1432, 8.551), (0.1349, 0.2867, 8.551), (0.1241, 0.4303, 8.551), (0.09286, 0.5597, 8.551), (-2.435e-08, 0.6625, 8.551), (-0.08068, 0.07342, 8.773), (-0.1077, 0.1857, 8.773), (-0.1169, 0.3101, 8.773), (-0.1076, 0.4345, 8.773), (-0.08048, 0.5467, 8.773), (-4.788e-08, -0.01566, 8.773), (0.08068, 0.07342, 8.773), (0.1077, 0.1857, 8.773), (0.1169, 0.3101, 8.773), (0.1076, 0.4345, 8.773), (0.08048, 0.5467, 8.773), (-4.788e-08, 0.6357, 8.773), (0.03384, -0.0234, 8.794), (0.03384, 0.6353, 8.794), (-9.45e-07, -0.0234, 8.828), (-9.078e-07, 0.6353, 8.828), (-9.45e-07, -0.0234, 8.76), (-9.003e-07, 0.6353, 8.76), (-0.03384, -0.0234, 8.794), (-0.03384, 0.6353, 8.794), (0.03384, 0.6353, 8.794), (-9.078e-07, 0.6353, 8.828), (0.03384, 0.6353, 8.794), (-9.003e-07, 0.6353, 8.76), (0.03384, 0.6353, 8.794), (-9.078e-07, 0.6353, 8.828)], [], [(316, 321, 65, 66), (721, 319, 72, 418), (317, 323, 69, 70), (318, 316, 66, 67), (320, 317, 70, 71), (322, 715, 408, 64), (324, 318, 67, 68), (319, 320, 71, 72), (321, 322, 64, 65), (323, 324, 68, 69), (346, 17, 26, 358), (14, 13, 22, 23), (10, 9, 18, 19), (17, 16, 25, 26), (13, 12, 21, 22), (16, 15, 24, 25), (9, 336, 348, 18), (12, 11, 20, 21), (15, 14, 23, 24), (11, 10, 19, 20), (3, 12, 13, 4), (7, 16, 17, 8), (0, 9, 10, 1), (4, 13, 14, 5), (8, 17, 346, 335), (1, 10, 11, 2), (5, 14, 15, 6), (2, 11, 12, 3), (325, 336, 9, 0), (6, 15, 16, 7), (23, 22, 31, 32), (19, 18, 27, 28), (26, 25, 34, 35), (22, 21, 30, 31), (25, 24, 33, 34), (18, 348, 359, 27), (21, 20, 29, 30), (24, 23, 32, 33), (20, 19, 28, 29), (358, 26, 35, 369), (34, 33, 42, 43), (27, 359, 370, 36), (30, 29, 38, 39), (33, 32, 41, 42), (29, 28, 37, 38), (369, 35, 44, 380), (32, 31, 40, 41), (28, 27, 36, 37), (35, 34, 43, 44), (31, 30, 39, 40), (38, 37, 45, 46), (41, 40, 48, 49), (37, 36, 381, 45), (44, 43, 51, 389), (40, 39, 47, 48), (43, 42, 50, 51), (389, 380, 44), (39, 38, 46, 47), (42, 41, 49, 50), (389, 51, 58, 398), (48, 47, 54, 55), (51, 50, 57, 58), (47, 46, 53, 54), (50, 49, 56, 57), (46, 45, 52, 53), (49, 48, 55, 56), (45, 381, 390, 52), (57, 56, 62, 63), (53, 52, 399, 59), (56, 55, 61, 62), (55, 54, 60, 61), (58, 57, 63, 405), (54, 53, 59, 60), (126, 116, 92, 93), (129, 117, 88, 89), (112, 111, 101, 100), (116, 121, 91, 92), (471, 125, 94, 444), (117, 124, 87, 88), (121, 128, 90, 91), (124, 130, 86, 87), (125, 126, 93, 94), (128, 129, 89, 90), (130, 487, 434, 86), (69, 68, 77, 78), (65, 64, 73, 74), (72, 71, 80, 81), (68, 67, 76, 77), (64, 408, 419, 73), (71, 70, 79, 80), (67, 66, 75, 76), (70, 69, 78, 79), (418, 72, 81, 429), (66, 65, 74, 75), (62, 61, 347), (61, 60, 347), (405, 63, 347), (60, 59, 347), (132, 131, 134, 136, 135, 498, 496, 133), (63, 62, 347), (59, 399, 347), (308, 311, 106, 107), (311, 314, 105, 106), (313, 315, 108, 460), (314, 307, 104, 105), (315, 308, 107, 108), (248, 114, 115, 240), (242, 127, 122, 243), (240, 115, 118, 247), (241, 113, 114, 248), (83, 85, 84, 82, 95, 96, 97, 98, 99, 100, 101, 102, 103), (109, 123, 83, 103), (110, 109, 103, 102), (127, 119, 95, 82), (120, 122, 84, 85), (114, 113, 99, 98), (238, 109, 110, 249), (122, 127, 82, 84), (243, 122, 120, 245), (119, 118, 96, 95), (115, 114, 98, 97), (249, 110, 111, 246), (111, 110, 102, 101), (123, 120, 85, 83), (239, 119, 127, 242), (113, 112, 100, 99), (73, 419, 487, 130), (77, 76, 129, 128), (81, 80, 132, 133), (126, 125, 135, 136), (74, 73, 130, 124), (78, 77, 128, 121), (75, 74, 124, 117), (237, 123, 109, 238), (79, 78, 121, 116), (116, 126, 136, 134), (76, 75, 117, 129), (247, 118, 119, 239), (125, 471, 498, 135), (246, 111, 112, 244), (429, 81, 133, 496), (79, 116, 134, 131), (80, 79, 131, 132), (245, 120, 123, 237), (118, 115, 97, 96), (244, 112, 113, 241), (153, 152, 147, 146), (537, 155, 156, 536), (504, 162, 160, 519), (536, 156, 157, 535), (538, 154, 155, 537), (138, 140, 139, 137, 141, 142, 143, 144, 145, 146, 147, 148, 149), (150, 161, 138, 149), (151, 150, 149, 148), (162, 158, 141, 137), (159, 160, 139, 140), (155, 154, 145, 144), (542, 150, 151, 541), (160, 162, 137, 139), (519, 160, 159, 527), (158, 157, 142, 141), (156, 155, 144, 143), (541, 151, 152, 540), (152, 151, 148, 147), (161, 159, 140, 138), (534, 158, 162, 504), (154, 153, 146, 145), (505, 161, 150, 542), (535, 157, 158, 534), (540, 152, 153, 539), (527, 159, 161, 505), (157, 156, 143, 142), (539, 153, 154, 538), (181, 182, 184, 183), (163, 164, 166, 165), (179, 180, 182, 181), (165, 166, 168, 167), (167, 168, 170, 169), (169, 170, 172, 171), (166, 164, 174, 172, 170, 168), (173, 174, 164, 163), (171, 172, 174, 173), (163, 165, 167, 169, 171, 173), (183, 184, 186, 185), (177, 178, 180, 179), (185, 186, 175, 176), (176, 175, 178, 177), (176, 177, 179, 181, 183, 185), (178, 175, 186, 184, 182, 180), (193, 194, 196, 195), (191, 192, 194, 193), (195, 196, 198, 197), (189, 190, 192, 191), (197, 198, 187, 188), (188, 187, 190, 189), (188, 189, 191, 193, 195, 197), (190, 187, 198, 196, 194, 192), (492, 201, 211, 491), (469, 203, 202, 407), (501, 204, 201, 492), (488, 208, 206, 483), (407, 202, 205, 503), (483, 206, 199, 406), (502, 210, 204, 501), (461, 200, 203, 469), (503, 205, 210, 502), (491, 211, 209, 490), (489, 207, 208, 488), (406, 199, 200, 461), (490, 209, 207, 489), (219, 220, 222, 221), (217, 218, 220, 219), (221, 222, 224, 223), (215, 216, 218, 217), (223, 224, 213, 214), (214, 213, 216, 215), (214, 215, 217, 219, 221, 223), (216, 213, 224, 222, 220, 218), (609, 225, 226, 610), (622, 234, 235, 624), (620, 233, 234, 622), (624, 235, 236, 626), (618, 232, 233, 620), (626, 236, 231, 617), (617, 231, 232, 618), (232, 231, 236, 235, 234, 233), (252, 244, 241, 262), (253, 245, 237, 258), (254, 246, 244, 252), (255, 247, 239, 260), (258, 237, 238, 259), (260, 239, 242, 250), (257, 249, 246, 254), (251, 243, 245, 253), (259, 238, 249, 257), (262, 241, 248, 256), (261, 240, 247, 255), (250, 242, 243, 251), (256, 248, 240, 261), (269, 256, 261, 274), (263, 250, 251, 264), (274, 261, 255, 268), (275, 262, 256, 269), (272, 259, 257, 270), (264, 251, 253, 266), (270, 257, 254, 267), (273, 260, 250, 263), (271, 258, 259, 272), (268, 255, 260, 273), (267, 254, 252, 265), (266, 253, 258, 271), (265, 252, 262, 275), (278, 265, 275, 288), (279, 266, 271, 284), (280, 267, 265, 278), (281, 268, 273, 286), (284, 271, 272, 285), (286, 273, 263, 276), (283, 270, 267, 280), (277, 264, 266, 279), (285, 272, 270, 283), (288, 275, 269, 282), (287, 274, 268, 281), (276, 263, 264, 277), (282, 269, 274, 287), (209, 282, 287, 207), (199, 276, 277, 200), (207, 287, 281, 208), (211, 288, 282, 209), (205, 285, 283, 210), (200, 277, 279, 203), (210, 283, 280, 204), (206, 286, 276, 199), (202, 284, 285, 205), (208, 281, 286, 206), (204, 280, 278, 201), (203, 279, 284, 202), (201, 278, 288, 211), (92, 91, 297, 296), (89, 88, 295, 294), (93, 92, 296, 293), (86, 434, 684, 292), (90, 89, 294, 291), (94, 93, 293, 290), (87, 86, 292, 289), (91, 90, 291, 297), (88, 87, 289, 295), (444, 94, 290, 686), (296, 297, 299, 306), (294, 295, 298, 305), (293, 296, 306, 304), (292, 684, 691, 303), (291, 294, 305, 302), (290, 293, 304, 301), (289, 292, 303, 300), (297, 291, 302, 299), (295, 289, 300, 298), (686, 290, 301, 692), (306, 299, 308, 315), (305, 298, 307, 314), (304, 306, 315, 313), (303, 691, 702, 312), (302, 305, 314, 311), (301, 304, 313, 310), (300, 303, 312, 309), (299, 302, 311, 308), (298, 300, 309, 307), (692, 301, 310, 703), (3, 4, 324, 323), (7, 8, 322, 321), (0, 1, 320, 319), (4, 5, 318, 324), (8, 335, 715, 322), (1, 2, 317, 320), (5, 6, 316, 318), (2, 3, 323, 317), (325, 0, 319, 721), (6, 7, 321, 316), (228, 229, 212, 593), (592, 227, 229, 228), (593, 212, 230, 595), (610, 226, 227, 592), (595, 230, 225, 609), (609, 610, 592, 228, 593, 595), (226, 225, 230, 212, 229, 227), (713, 411, 410, 719), (721, 418, 417, 717), (714, 415, 414, 722), (716, 412, 411, 713), (718, 416, 415, 714), (720, 409, 408, 715), (723, 413, 412, 716), (717, 417, 416, 718), (719, 410, 409, 720), (722, 414, 413, 723), (346, 358, 357, 345), (342, 354, 353, 341), (338, 350, 349, 337), (345, 357, 356, 344), (341, 353, 352, 340), (344, 356, 355, 343), (337, 349, 348, 336), (340, 352, 351, 339), (343, 355, 354, 342), (339, 351, 350, 338), (329, 330, 341, 340), (333, 334, 345, 344), (326, 327, 338, 337), (330, 331, 342, 341), (334, 335, 346, 345), (327, 328, 339, 338), (331, 332, 343, 342), (328, 329, 340, 339), (325, 326, 337, 336), (332, 333, 344, 343), (354, 365, 364, 353), (350, 361, 360, 349), (357, 368, 367, 356), (353, 364, 363, 352), (356, 367, 366, 355), (349, 360, 359, 348), (352, 363, 362, 351), (355, 366, 365, 354), (351, 362, 361, 350), (358, 369, 368, 357), (367, 378, 377, 366), (360, 371, 370, 359), (363, 374, 373, 362), (366, 377, 376, 365), (362, 373, 372, 361), (369, 380, 379, 368), (365, 376, 375, 364), (361, 372, 371, 360), (368, 379, 378, 367), (364, 375, 374, 363), (373, 383, 382, 372), (376, 386, 385, 375), (372, 382, 381, 371), (379, 389, 388, 378), (375, 385, 384, 374), (378, 388, 387, 377), (389, 379, 380), (374, 384, 383, 373), (377, 387, 386, 376), (389, 398, 397, 388), (385, 394, 393, 384), (388, 397, 396, 387), (36, 370, 381), (384, 393, 392, 383), (387, 396, 395, 386), (383, 392, 391, 382), (386, 395, 394, 385), (382, 391, 390, 381), (396, 404, 403, 395), (392, 400, 399, 391), (395, 403, 402, 394), (394, 402, 401, 393), (397, 405, 404, 396), (393, 401, 400, 392), (481, 442, 441, 470), (485, 438, 437, 472), (465, 450, 451, 464), (470, 441, 440, 476), (471, 444, 443, 480), (472, 437, 436, 479), (476, 440, 439, 484), (479, 436, 435, 486), (480, 443, 442, 481), (484, 439, 438, 485), (486, 435, 434, 487), (414, 425, 424, 413), (410, 421, 420, 409), (417, 428, 427, 416), (413, 424, 423, 412), (409, 420, 419, 408), (416, 427, 426, 415), (412, 423, 422, 411), (415, 426, 425, 414), (418, 429, 428, 417), (411, 422, 421, 410), (403, 347, 402), (407, 469, 461, 406, 483, 488, 489, 490, 491, 492, 501, 502, 503), (402, 347, 401), (405, 347, 404), (401, 347, 400), (494, 495, 496, 498, 499, 500, 497, 493), (404, 347, 403), (400, 347, 399), (705, 458, 457, 708), (708, 457, 456, 711), (710, 460, 459, 712), (711, 456, 455, 704), (712, 459, 458, 705), (460, 310, 313), (460, 703, 310), (703, 460, 707), (707, 460, 710), (639, 631, 468, 467), (633, 634, 477, 482), (631, 638, 473, 468), (632, 639, 467, 466), (431, 453, 452, 451, 450, 449, 448, 447, 446, 445, 430, 432, 433), (462, 453, 431, 478), (463, 452, 453, 462), (482, 430, 445, 474), (475, 433, 432, 477), (467, 448, 449, 466), (629, 640, 463, 462), (477, 432, 430, 482), (634, 636, 475, 477), (474, 445, 446, 473), (468, 447, 448, 467), (640, 637, 464, 463), (464, 451, 452, 463), (478, 431, 433, 475), (630, 633, 482, 474), (466, 449, 450, 465), (420, 486, 487, 419), (424, 484, 485, 423), (428, 495, 494, 427), (481, 500, 499, 480), (421, 479, 486, 420), (425, 476, 484, 424), (422, 472, 479, 421), (628, 629, 462, 478), (426, 470, 476, 425), (470, 497, 500, 481), (423, 485, 472, 422), (638, 630, 474, 473), (480, 499, 498, 471), (637, 635, 465, 464), (429, 496, 495, 428), (426, 493, 497, 470), (427, 494, 493, 426), (636, 628, 478, 475), (473, 446, 447, 468), (635, 632, 466, 465), (523, 515, 516, 522), (505, 527, 519, 504, 534, 535, 536, 537, 538, 539, 540, 541, 542), (537, 536, 526, 525), (504, 519, 531, 533), (536, 535, 528, 526), (538, 537, 525, 524), (507, 518, 517, 516, 515, 514, 513, 512, 511, 510, 506, 508, 509), (520, 518, 507, 532), (521, 517, 518, 520), (533, 506, 510, 529), (530, 509, 508, 531), (525, 513, 514, 524), (542, 541, 521, 520), (531, 508, 506, 533), (519, 527, 530, 531), (529, 510, 511, 528), (526, 512, 513, 525), (541, 540, 522, 521), (522, 516, 517, 521), (532, 507, 509, 530), (534, 504, 533, 529), (524, 514, 515, 523), (505, 542, 520, 532), (535, 534, 529, 528), (540, 539, 523, 522), (527, 505, 532, 530), (528, 511, 512, 526), (539, 538, 524, 523), (561, 563, 564, 562), (543, 545, 546, 544), (559, 561, 562, 560), (545, 547, 548, 546), (547, 549, 550, 548), (549, 551, 552, 550), (546, 548, 550, 552, 554, 544), (553, 543, 544, 554), (551, 553, 554, 552), (543, 553, 551, 549, 547, 545), (563, 565, 566, 564), (557, 559, 560, 558), (565, 556, 555, 566), (556, 557, 558, 555), (556, 565, 563, 561, 559, 557), (558, 560, 562, 564, 566, 555), (573, 575, 576, 574), (571, 573, 574, 572), (575, 577, 578, 576), (569, 571, 572, 570), (577, 568, 567, 578), (568, 569, 570, 567), (568, 577, 575, 573, 571, 569), (570, 572, 574, 576, 578, 567), (492, 491, 591, 581), (469, 407, 582, 583), (501, 492, 581, 584), (488, 483, 586, 588), (407, 503, 585, 582), (483, 406, 579, 586), (502, 501, 584, 590), (461, 469, 583, 580), (503, 502, 590, 585), (491, 490, 589, 591), (489, 488, 588, 587), (406, 461, 580, 579), (490, 489, 587, 589), (602, 604, 605, 603), (600, 602, 603, 601), (604, 606, 607, 605), (598, 600, 601, 599), (606, 597, 596, 607), (597, 598, 599, 596), (597, 606, 604, 602, 600, 598), (599, 601, 603, 605, 607, 596), (609, 610, 611, 608), (622, 624, 625, 623), (620, 622, 623, 621), (624, 626, 627, 625), (618, 620, 621, 619), (626, 617, 616, 627), (617, 618, 619, 616), (617, 626, 624, 622, 620, 618), (619, 621, 623, 625, 627, 616), (643, 653, 632, 635), (644, 649, 628, 636), (645, 643, 635, 637), (646, 651, 630, 638), (649, 650, 629, 628), (651, 641, 633, 630), (648, 645, 637, 640), (642, 644, 636, 634), (650, 648, 640, 629), (653, 647, 639, 632), (652, 646, 638, 631), (641, 642, 634, 633), (647, 652, 631, 639), (660, 665, 652, 647), (654, 655, 642, 641), (665, 659, 646, 652), (666, 660, 647, 653), (663, 661, 648, 650), (655, 657, 644, 642), (661, 658, 645, 648), (664, 654, 641, 651), (662, 663, 650, 649), (659, 664, 651, 646), (658, 656, 643, 645), (657, 662, 649, 644), (656, 666, 653, 643), (669, 679, 666, 656), (670, 675, 662, 657), (671, 669, 656, 658), (672, 677, 664, 659), (675, 676, 663, 662), (677, 667, 654, 664), (674, 671, 658, 661), (668, 670, 657, 655), (676, 674, 661, 663), (679, 673, 660, 666), (678, 672, 659, 665), (667, 668, 655, 654), (673, 678, 665, 660), (589, 587, 678, 673), (579, 580, 668, 667), (587, 588, 672, 678), (591, 589, 673, 679), (585, 590, 674, 676), (580, 583, 670, 668), (590, 584, 671, 674), (586, 579, 667, 677), (582, 585, 676, 675), (588, 586, 677, 672), (584, 581, 669, 671), (583, 582, 675, 670), (581, 591, 679, 669), (441, 689, 690, 440), (438, 687, 688, 437), (442, 685, 689, 441), (435, 683, 684, 434), (439, 682, 687, 438), (443, 681, 685, 442), (436, 680, 683, 435), (440, 690, 682, 439), (437, 688, 680, 436), (444, 686, 681, 443), (689, 701, 694, 690), (687, 700, 693, 688), (685, 699, 701, 689), (683, 698, 691, 684), (682, 697, 700, 687), (681, 696, 699, 685), (680, 695, 698, 683), (690, 694, 697, 682), (688, 693, 695, 680), (686, 692, 696, 681), (701, 712, 705, 694), (700, 711, 704, 693), (699, 710, 712, 701), (698, 709, 702, 691), (697, 708, 711, 700), (696, 707, 710, 699), (695, 706, 709, 698), (694, 705, 708, 697), (693, 704, 706, 695), (692, 703, 707, 696), (329, 722, 723, 330), (333, 719, 720, 334), (326, 717, 718, 327), (330, 723, 716, 331), (334, 720, 715, 335), (327, 718, 714, 328), (331, 716, 713, 332), (328, 714, 722, 329), (325, 721, 717, 326), (332, 713, 719, 333), (613, 593, 594, 614), (592, 613, 614, 612), (593, 595, 615, 594), (610, 592, 612, 611), (595, 609, 608, 615), (609, 595, 593, 613, 592, 610), (611, 612, 614, 594, 615, 608), (307, 309, 454, 104), (309, 312, 454), (704, 455, 454, 706), (706, 454, 709), (312, 702, 454), (702, 709, 454), (458, 459, 734, 733), (456, 457, 732, 731), (454, 455, 730, 729), (108, 107, 727, 728), (105, 104, 724, 725), (457, 458, 733, 732), (460, 108, 728, 735), (459, 460, 735, 734), (104, 454, 729, 724), (106, 105, 725, 726), (455, 456, 731, 730), (107, 106, 726, 727), (728, 727, 739, 740), (724, 729, 741, 736), (725, 724, 736, 737), (732, 733, 745, 744), (735, 728, 740, 747), (729, 730, 742, 741), (726, 725, 737, 738), (733, 734, 746, 745), (730, 731, 743, 742), (727, 726, 738, 739), (734, 735, 747, 746), (731, 732, 744, 743), (737, 736, 741, 742, 743, 744, 745, 746, 747, 740, 739, 738), (749, 751, 750, 748), (751, 755, 754, 750), (755, 753, 752, 754), (753, 749, 748, 752), (748, 750, 754, 752), (753, 755, 751, 749), (749, 751, 757, 756), (749, 756, 760, 758), (756, 757, 761, 760), (753, 749, 758, 759), (370, 371, 381), (390, 399, 52), (390, 391, 399), (405, 398, 58), (405, 397, 398)])
me_circle_003.polygons.foreach_set('material_index', [0, 0, 0, 0, 0, 0, 0, 0, 0, 0, 1, 1, 1, 1, 1, 1, 1, 1, 1, 1, 1, 1, 1, 1, 1, 1, 1, 1, 1, 1, 1, 1, 1, 1, 1, 1, 1, 1, 1, 1, 1, 1, 1, 1, 1, 1, 1, 1, 1, 1, 1, 1, 1, 1, 1, 1, 1, 1, 1, 1, 1, 1, 1, 1, 1, 1, 1, 1, 1, 1, 1, 1, 1, 1, 1, 0, 1, 1, 1, 1, 1, 1, 1, 1, 1, 1, 1, 1, 1, 1, 1, 1, 1, 1, 1, 1, 1, 1, 1, 1, 1, 1, 1, 1, 1, 1, 0, 0, 0, 0, 0, 0, 0, 0, 0, 0, 0, 0, 0, 0, 0, 0, 0, 0, 0, 0, 1, 1, 1, 1, 1, 1, 1, 0, 1, 1, 1, 0, 1, 0, 1, 1, 1, 0, 0, 0, 0, 0, 0, 0, 0, 0, 0, 0, 0, 0, 0, 0, 0, 0, 0, 0, 0, 0, 0, 0, 0, 0, 0, 0, 0, 0, 0, 1, 1, 1, 1, 1, 1, 1, 1, 1, 1, 1, 1, 1, 1, 1, 1, 1, 1, 1, 1, 1, 1, 1, 1, 1, 1, 1, 1, 1, 1, 1, 1, 1, 1, 1, 1, 1, 1, 1, 1, 1, 1, 1, 1, 1, 0, 0, 0, 0, 0, 0, 0, 0, 1, 1, 1, 1, 1, 1, 1, 1, 1, 1, 1, 1, 1, 0, 0, 0, 0, 0, 0, 0, 0, 0, 0, 0, 0, 0, 1, 1, 1, 1, 1, 1, 1, 1, 1, 1, 1, 1, 1, 0, 0, 0, 0, 0, 0, 0, 0, 0, 0, 0, 0, 0, 0, 0, 0, 0, 0, 0, 0, 0, 0, 0, 1, 1, 1, 1, 1, 1, 1, 1, 1, 1, 0, 0, 0, 0, 0, 0, 0, 0, 0, 0, 1, 1, 1, 1, 1, 1, 1, 1, 1, 1, 0, 0, 0, 0, 0, 0, 0, 0, 0, 0, 0, 0, 0, 0, 0, 0, 0, 1, 1, 1, 1, 1, 1, 1, 1, 1, 1, 1, 1, 1, 1, 1, 1, 1, 1, 1, 1, 1, 1, 1, 1, 1, 1, 1, 1, 1, 1, 1, 1, 1, 1, 1, 1, 1, 1, 1, 1, 1, 1, 1, 1, 1, 1, 1, 1, 1, 1, 1, 1, 1, 1, 1, 1, 1, 1, 1, 1, 1, 1, 1, 1, 1, 1, 0, 1, 1, 1, 1, 1, 1, 1, 1, 1, 1, 1, 1, 1, 1, 1, 1, 1, 1, 1, 1, 1, 1, 1, 1, 1, 1, 1, 1, 1, 1, 1, 1, 1, 1, 1, 0, 0, 0, 0, 0, 0, 0, 0, 0, 0, 0, 0, 0, 0, 0, 0, 0, 0, 0, 0, 1, 1, 1, 1, 1, 1, 1, 0, 1, 1, 1, 0, 1, 0, 1, 1, 1, 0, 0, 0, 0, 1, 0, 0, 0, 0, 0, 0, 0, 0, 0, 0, 0, 0, 0, 0, 0, 0, 0, 0, 0, 0, 0, 0, 0, 0, 0, 0, 1, 1, 1, 1, 1, 1, 1, 1, 1, 1, 1, 1, 1, 1, 1, 1, 1, 1, 1, 1, 1, 1, 1, 1, 1, 1, 1, 1, 1, 1, 1, 1, 1, 1, 1, 1, 1, 1, 1, 1, 1, 1, 1, 1, 1, 0, 0, 0, 0, 0, 0, 0, 0, 0, 1, 1, 1, 1, 1, 1, 1, 1, 1, 1, 1, 1, 1, 0, 0, 0, 0, 0, 0, 0, 0, 0, 0, 0, 0, 0, 1, 1, 1, 1, 1, 1, 1, 1, 1, 1, 1, 1, 1, 0, 0, 0, 0, 0, 0, 0, 0, 0, 0, 0, 0, 0, 0, 0, 0, 0, 0, 0, 0, 0, 0, 0, 1, 1, 1, 1, 1, 1, 1, 1, 1, 1, 0, 0, 0, 0, 0, 0, 0, 0, 0, 0, 1, 1, 1, 1, 1, 1, 1, 1, 1, 1, 0, 0, 0, 0, 0, 0, 0, 1, 1, 1, 1, 1, 1, 1, 1, 1, 1, 1, 1, 1, 1, 1, 1, 1, 1, 1, 1, 1, 1, 1, 1, 1, 1, 1, 1, 1, 1, 0, 0, 0, 0, 0, 0, 0, 0, 0, 0, 0, 1, 1, 1, 1, 1])
me_circle_003.materials.append(mat_plane)
me_circle_003.materials.append(mat_plane_body)
me_circle_003.materials.append(mat_white)
me_circle_003.use_remesh_preserve_volume = False
me_circle_003.use_remesh_preserve_attributes = False
me_circle_003.use_mirror_vertex_groups = False
me_circle_003.update()

# ---- objects
ob_plane_008 = bpy.data.objects.new('Plane.008', me_plane_007)
ob_circle_005 = bpy.data.objects.new('Circle.005', me_circle_005)
ob_circle_003 = bpy.data.objects.new('Circle.003', me_circle_004)
ob_circle_004 = bpy.data.objects.new('Circle.004', me_circle_003)

# ---- transforms, parenting, visibility, modifiers, constraints
ob_plane_008.location = (0.1563, 5.851e-05, 0.0002015)
ob_plane_008.rotation_euler = (-3.977, 3.294e-16, 2.978e-16)
ob_plane_008.scale = (0.05415, 0.05415, 0.05415)
ob_plane_008.lineart.crease_threshold = 0.0
ob_circle_005.location = (-4.768e-07, 0.0, 0.0)
ob_circle_005.rotation_euler = (1.571, -5.96e-08, -1.571)
ob_circle_005.scale = (0.3179, 0.3179, 0.3179)
ob_circle_005.lineart.crease_threshold = 0.0
ob_circle_003.location = (-4.768e-07, 0.0, 0.0)
ob_circle_003.rotation_euler = (1.571, -5.96e-08, -1.571)
ob_circle_003.scale = (0.3179, 0.3179, 0.3179)
ob_circle_003.lineart.crease_threshold = 0.0
ob_circle_004.location = (-4.768e-07, 0.0, 0.0)
ob_circle_004.rotation_euler = (1.571, -5.96e-08, -1.571)
ob_circle_004.scale = (0.3179, 0.3179, 0.3179)
ob_circle_004.lineart.crease_threshold = 0.0

# ---- collection membership
col_collection_1.objects.link(ob_plane_008)
col_collection_1.objects.link(ob_circle_005)
col_collection_1.objects.link(ob_circle_003)
col_collection_1.objects.link(ob_circle_004)

# ---- scene / render settings (as saved in the file)
scene.frame_start = 1; scene.frame_end = 250; scene.frame_set(1)
scene.render.engine = 'CYCLES'
scene.render.resolution_percentage = 50
scene.render.dither_intensity = 0.0
scene.cycles.use_denoising = False
scene.cycles.samples = 10
scene.cycles.sampling_pattern = 'TABULATED_SOBOL'
scene.cycles.light_sampling_threshold = 0.0
scene.cycles.use_adaptive_sampling = False
scene.cycles.use_light_tree = False
scene.cycles.blur_glossy = 0.0
scene.cycles.pixel_filter_type = 'GAUSSIAN'
scene.cycles.sample_clamp_indirect = 0.0
scene.view_settings.view_transform = 'Standard'
bpy.context.view_layer.update()

# ---- added for rendering (the .blend has no active camera and no usable light): camera, sun
cam_auto = bpy.data.cameras.new('AutoCamera')
cam_auto.lens = 50.0
cam_auto.sensor_width = 36.0
cam_auto.clip_end = 1000.0
ob_auto_camera = bpy.data.objects.new('AutoCamera', cam_auto)
scene.collection.objects.link(ob_auto_camera)
ob_auto_camera.location = (3.52335, -5.91055, 3.9887)
ob_auto_camera.rotation_euler = (1.09748, -7.21219e-08, 0.694738)
scene.camera = ob_auto_camera
light_auto_sun = bpy.data.lights.new('AutoSun', 'SUN')
light_auto_sun.energy = 3.0
light_auto_sun.angle = 0.0523599
ob_auto_sun = bpy.data.objects.new('AutoSun', light_auto_sun)
scene.collection.objects.link(ob_auto_sun)
ob_auto_sun.rotation_euler = (0.872665, 0.174533, 0.523599)
bpy.context.view_layer.update()
